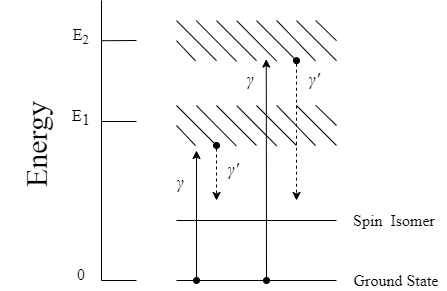

The diagram above was exported from draw.io. Its source (the exported page's mxGraphModel, read from the mxfile embedded in the PNG):
<mxGraphModel dx="600" dy="345" grid="1" gridSize="10" guides="1" tooltips="1" connect="1" arrows="1" fold="1" page="1" pageScale="1" pageWidth="827" pageHeight="1169" math="0" shadow="0">
  <root>
    <mxCell id="0" />
    <mxCell id="1" parent="0" />
    <mxCell id="8zFhOpNc0Uiwxic8URlZ-2" style="rounded=0;orthogonalLoop=1;jettySize=auto;html=1;exitX=0.183;exitY=0.48;exitDx=0;exitDy=0;exitPerimeter=0;endArrow=none;endFill=0;strokeWidth=1;" parent="1" edge="1">
      <mxGeometry relative="1" as="geometry">
        <mxPoint x="240" y="480" as="targetPoint" />
        <mxPoint x="205.19999999999993" y="480.24" as="sourcePoint" />
      </mxGeometry>
    </mxCell>
    <mxCell id="8zFhOpNc0Uiwxic8URlZ-1" value="" style="line;strokeWidth=1;direction=south;html=1;" parent="1" vertex="1">
      <mxGeometry x="200" y="440" width="10" height="280" as="geometry" />
    </mxCell>
    <mxCell id="8zFhOpNc0Uiwxic8URlZ-4" style="rounded=0;orthogonalLoop=1;jettySize=auto;html=1;exitX=0.183;exitY=0.48;exitDx=0;exitDy=0;exitPerimeter=0;endArrow=none;endFill=0;strokeWidth=1;" parent="1" edge="1">
      <mxGeometry relative="1" as="geometry">
        <mxPoint x="240" y="561" as="targetPoint" />
        <mxPoint x="205" y="561" as="sourcePoint" />
      </mxGeometry>
    </mxCell>
    <mxCell id="8zFhOpNc0Uiwxic8URlZ-5" style="rounded=0;orthogonalLoop=1;jettySize=auto;html=1;exitX=0.183;exitY=0.48;exitDx=0;exitDy=0;exitPerimeter=0;endArrow=none;endFill=0;strokeWidth=1;" parent="1" edge="1">
      <mxGeometry relative="1" as="geometry">
        <mxPoint x="240" y="720" as="targetPoint" />
        <mxPoint x="205" y="720" as="sourcePoint" />
      </mxGeometry>
    </mxCell>
    <mxCell id="8zFhOpNc0Uiwxic8URlZ-7" value="Energy" style="text;strokeColor=none;align=center;fillColor=none;html=1;verticalAlign=middle;whiteSpace=wrap;rounded=0;rotation=-90;fontSize=30;fontStyle=0;fontFamily=Times New Roman;" parent="1" vertex="1">
      <mxGeometry x="49.5" y="548.5" width="180" height="72" as="geometry" />
    </mxCell>
    <mxCell id="8zFhOpNc0Uiwxic8URlZ-67" style="edgeStyle=orthogonalEdgeStyle;rounded=0;orthogonalLoop=1;jettySize=auto;html=1;exitX=0.25;exitY=1;exitDx=0;exitDy=0;startArrow=oval;startFill=1;dashed=1;" parent="1" source="8zFhOpNc0Uiwxic8URlZ-28" edge="1">
      <mxGeometry relative="1" as="geometry">
        <mxPoint x="320" y="640" as="targetPoint" />
      </mxGeometry>
    </mxCell>
    <mxCell id="8zFhOpNc0Uiwxic8URlZ-28" value="" style="rounded=0;whiteSpace=wrap;html=1;labelBorderColor=#FFFFFF;strokeColor=none;fillColor=none;" parent="1" vertex="1">
      <mxGeometry x="280" y="545" width="160" height="40" as="geometry" />
    </mxCell>
    <mxCell id="8zFhOpNc0Uiwxic8URlZ-38" value="" style="endArrow=none;html=1;rounded=0;entryX=0;entryY=0;entryDx=0;entryDy=0;exitX=0.25;exitY=1;exitDx=0;exitDy=0;" parent="1" source="8zFhOpNc0Uiwxic8URlZ-28" target="8zFhOpNc0Uiwxic8URlZ-28" edge="1">
      <mxGeometry width="50" height="50" relative="1" as="geometry">
        <mxPoint x="600" y="600" as="sourcePoint" />
        <mxPoint x="560" y="560" as="targetPoint" />
      </mxGeometry>
    </mxCell>
    <mxCell id="8zFhOpNc0Uiwxic8URlZ-39" value="" style="endArrow=none;html=1;rounded=0;entryX=0;entryY=0.5;entryDx=0;entryDy=0;exitX=0.119;exitY=1.005;exitDx=0;exitDy=0;exitPerimeter=0;" parent="1" source="8zFhOpNc0Uiwxic8URlZ-28" target="8zFhOpNc0Uiwxic8URlZ-28" edge="1">
      <mxGeometry width="50" height="50" relative="1" as="geometry">
        <mxPoint x="580" y="600" as="sourcePoint" />
        <mxPoint x="570" y="620" as="targetPoint" />
      </mxGeometry>
    </mxCell>
    <mxCell id="8zFhOpNc0Uiwxic8URlZ-40" value="" style="endArrow=none;html=1;rounded=0;entryX=0.124;entryY=0;entryDx=0;entryDy=0;exitX=0.375;exitY=1.014;exitDx=0;exitDy=0;entryPerimeter=0;exitPerimeter=0;" parent="1" source="8zFhOpNc0Uiwxic8URlZ-28" target="8zFhOpNc0Uiwxic8URlZ-28" edge="1">
      <mxGeometry width="50" height="50" relative="1" as="geometry">
        <mxPoint x="620" y="600" as="sourcePoint" />
        <mxPoint x="580" y="560" as="targetPoint" />
      </mxGeometry>
    </mxCell>
    <mxCell id="8zFhOpNc0Uiwxic8URlZ-41" value="" style="endArrow=none;html=1;rounded=0;exitX=0.5;exitY=1;exitDx=0;exitDy=0;entryX=0.25;entryY=0;entryDx=0;entryDy=0;" parent="1" source="8zFhOpNc0Uiwxic8URlZ-28" target="8zFhOpNc0Uiwxic8URlZ-28" edge="1">
      <mxGeometry width="50" height="50" relative="1" as="geometry">
        <mxPoint x="640" y="600" as="sourcePoint" />
        <mxPoint x="600" y="560" as="targetPoint" />
      </mxGeometry>
    </mxCell>
    <mxCell id="8zFhOpNc0Uiwxic8URlZ-42" value="" style="endArrow=none;html=1;rounded=0;entryX=0.377;entryY=0.005;entryDx=0;entryDy=0;exitX=0.626;exitY=1.009;exitDx=0;exitDy=0;exitPerimeter=0;entryPerimeter=0;" parent="1" source="8zFhOpNc0Uiwxic8URlZ-28" target="8zFhOpNc0Uiwxic8URlZ-28" edge="1">
      <mxGeometry width="50" height="50" relative="1" as="geometry">
        <mxPoint x="660" y="600" as="sourcePoint" />
        <mxPoint x="620" y="560" as="targetPoint" />
      </mxGeometry>
    </mxCell>
    <mxCell id="8zFhOpNc0Uiwxic8URlZ-43" value="" style="endArrow=none;html=1;rounded=0;entryX=0.5;entryY=0;entryDx=0;entryDy=0;exitX=0.75;exitY=1;exitDx=0;exitDy=0;" parent="1" source="8zFhOpNc0Uiwxic8URlZ-28" target="8zFhOpNc0Uiwxic8URlZ-28" edge="1">
      <mxGeometry width="50" height="50" relative="1" as="geometry">
        <mxPoint x="680" y="600" as="sourcePoint" />
        <mxPoint x="640" y="560" as="targetPoint" />
      </mxGeometry>
    </mxCell>
    <mxCell id="8zFhOpNc0Uiwxic8URlZ-44" value="" style="endArrow=none;html=1;rounded=0;entryX=0.626;entryY=-0.005;entryDx=0;entryDy=0;entryPerimeter=0;exitX=0.869;exitY=1.005;exitDx=0;exitDy=0;exitPerimeter=0;" parent="1" source="8zFhOpNc0Uiwxic8URlZ-28" target="8zFhOpNc0Uiwxic8URlZ-28" edge="1">
      <mxGeometry width="50" height="50" relative="1" as="geometry">
        <mxPoint x="700" y="600" as="sourcePoint" />
        <mxPoint x="660" y="560" as="targetPoint" />
      </mxGeometry>
    </mxCell>
    <mxCell id="8zFhOpNc0Uiwxic8URlZ-45" value="" style="endArrow=none;html=1;rounded=0;entryX=0.75;entryY=0;entryDx=0;entryDy=0;exitX=1;exitY=1;exitDx=0;exitDy=0;" parent="1" source="8zFhOpNc0Uiwxic8URlZ-28" target="8zFhOpNc0Uiwxic8URlZ-28" edge="1">
      <mxGeometry width="50" height="50" relative="1" as="geometry">
        <mxPoint x="720" y="600" as="sourcePoint" />
        <mxPoint x="680" y="560" as="targetPoint" />
      </mxGeometry>
    </mxCell>
    <mxCell id="8zFhOpNc0Uiwxic8URlZ-46" value="" style="endArrow=none;html=1;rounded=0;entryX=0.87;entryY=-0.005;entryDx=0;entryDy=0;entryPerimeter=0;exitX=1;exitY=0.5;exitDx=0;exitDy=0;" parent="1" source="8zFhOpNc0Uiwxic8URlZ-28" target="8zFhOpNc0Uiwxic8URlZ-28" edge="1">
      <mxGeometry width="50" height="50" relative="1" as="geometry">
        <mxPoint x="720" y="580" as="sourcePoint" />
        <mxPoint x="700" y="560" as="targetPoint" />
      </mxGeometry>
    </mxCell>
    <mxCell id="8zFhOpNc0Uiwxic8URlZ-68" style="edgeStyle=orthogonalEdgeStyle;rounded=0;orthogonalLoop=1;jettySize=auto;html=1;exitX=0.75;exitY=1;exitDx=0;exitDy=0;startArrow=oval;startFill=1;dashed=1;" parent="1" source="8zFhOpNc0Uiwxic8URlZ-50" edge="1">
      <mxGeometry relative="1" as="geometry">
        <mxPoint x="400" y="640" as="targetPoint" />
      </mxGeometry>
    </mxCell>
    <mxCell id="8zFhOpNc0Uiwxic8URlZ-50" value="" style="rounded=0;whiteSpace=wrap;html=1;labelBorderColor=#FFFFFF;strokeColor=none;fillColor=none;" parent="1" vertex="1">
      <mxGeometry x="280" y="460.2" width="160" height="40" as="geometry" />
    </mxCell>
    <mxCell id="8zFhOpNc0Uiwxic8URlZ-51" value="" style="endArrow=none;html=1;rounded=0;entryX=0;entryY=0;entryDx=0;entryDy=0;exitX=0.25;exitY=1;exitDx=0;exitDy=0;" parent="1" source="8zFhOpNc0Uiwxic8URlZ-50" target="8zFhOpNc0Uiwxic8URlZ-50" edge="1">
      <mxGeometry width="50" height="50" relative="1" as="geometry">
        <mxPoint x="600" y="525.2" as="sourcePoint" />
        <mxPoint x="560" y="485.2" as="targetPoint" />
      </mxGeometry>
    </mxCell>
    <mxCell id="8zFhOpNc0Uiwxic8URlZ-52" value="" style="endArrow=none;html=1;rounded=0;entryX=0;entryY=0.5;entryDx=0;entryDy=0;exitX=0.119;exitY=1.005;exitDx=0;exitDy=0;exitPerimeter=0;" parent="1" source="8zFhOpNc0Uiwxic8URlZ-50" target="8zFhOpNc0Uiwxic8URlZ-50" edge="1">
      <mxGeometry width="50" height="50" relative="1" as="geometry">
        <mxPoint x="580" y="525.2" as="sourcePoint" />
        <mxPoint x="570" y="545.2" as="targetPoint" />
      </mxGeometry>
    </mxCell>
    <mxCell id="8zFhOpNc0Uiwxic8URlZ-53" value="" style="endArrow=none;html=1;rounded=0;entryX=0.124;entryY=0;entryDx=0;entryDy=0;exitX=0.375;exitY=1.014;exitDx=0;exitDy=0;entryPerimeter=0;exitPerimeter=0;" parent="1" source="8zFhOpNc0Uiwxic8URlZ-50" target="8zFhOpNc0Uiwxic8URlZ-50" edge="1">
      <mxGeometry width="50" height="50" relative="1" as="geometry">
        <mxPoint x="620" y="525.2" as="sourcePoint" />
        <mxPoint x="580" y="485.2" as="targetPoint" />
      </mxGeometry>
    </mxCell>
    <mxCell id="8zFhOpNc0Uiwxic8URlZ-54" value="" style="endArrow=none;html=1;rounded=0;exitX=0.5;exitY=1;exitDx=0;exitDy=0;entryX=0.25;entryY=0;entryDx=0;entryDy=0;" parent="1" source="8zFhOpNc0Uiwxic8URlZ-50" target="8zFhOpNc0Uiwxic8URlZ-50" edge="1">
      <mxGeometry width="50" height="50" relative="1" as="geometry">
        <mxPoint x="640" y="525.2" as="sourcePoint" />
        <mxPoint x="600" y="485.2" as="targetPoint" />
      </mxGeometry>
    </mxCell>
    <mxCell id="8zFhOpNc0Uiwxic8URlZ-55" value="" style="endArrow=none;html=1;rounded=0;entryX=0.377;entryY=0.005;entryDx=0;entryDy=0;exitX=0.626;exitY=1.009;exitDx=0;exitDy=0;exitPerimeter=0;entryPerimeter=0;" parent="1" source="8zFhOpNc0Uiwxic8URlZ-50" target="8zFhOpNc0Uiwxic8URlZ-50" edge="1">
      <mxGeometry width="50" height="50" relative="1" as="geometry">
        <mxPoint x="660" y="525.2" as="sourcePoint" />
        <mxPoint x="620" y="485.2" as="targetPoint" />
      </mxGeometry>
    </mxCell>
    <mxCell id="8zFhOpNc0Uiwxic8URlZ-56" value="" style="endArrow=none;html=1;rounded=0;entryX=0.5;entryY=0;entryDx=0;entryDy=0;exitX=0.75;exitY=1;exitDx=0;exitDy=0;" parent="1" source="8zFhOpNc0Uiwxic8URlZ-50" target="8zFhOpNc0Uiwxic8URlZ-50" edge="1">
      <mxGeometry width="50" height="50" relative="1" as="geometry">
        <mxPoint x="680" y="525.2" as="sourcePoint" />
        <mxPoint x="640" y="485.2" as="targetPoint" />
      </mxGeometry>
    </mxCell>
    <mxCell id="8zFhOpNc0Uiwxic8URlZ-57" value="" style="endArrow=none;html=1;rounded=0;entryX=0.626;entryY=-0.005;entryDx=0;entryDy=0;entryPerimeter=0;exitX=0.869;exitY=1.005;exitDx=0;exitDy=0;exitPerimeter=0;" parent="1" source="8zFhOpNc0Uiwxic8URlZ-50" target="8zFhOpNc0Uiwxic8URlZ-50" edge="1">
      <mxGeometry width="50" height="50" relative="1" as="geometry">
        <mxPoint x="700" y="525.2" as="sourcePoint" />
        <mxPoint x="660" y="485.2" as="targetPoint" />
      </mxGeometry>
    </mxCell>
    <mxCell id="8zFhOpNc0Uiwxic8URlZ-58" value="" style="endArrow=none;html=1;rounded=0;entryX=0.75;entryY=0;entryDx=0;entryDy=0;exitX=1;exitY=1;exitDx=0;exitDy=0;" parent="1" source="8zFhOpNc0Uiwxic8URlZ-50" target="8zFhOpNc0Uiwxic8URlZ-50" edge="1">
      <mxGeometry width="50" height="50" relative="1" as="geometry">
        <mxPoint x="720" y="525.2" as="sourcePoint" />
        <mxPoint x="680" y="485.2" as="targetPoint" />
      </mxGeometry>
    </mxCell>
    <mxCell id="8zFhOpNc0Uiwxic8URlZ-59" value="" style="endArrow=none;html=1;rounded=0;entryX=0.87;entryY=-0.005;entryDx=0;entryDy=0;entryPerimeter=0;exitX=1;exitY=0.5;exitDx=0;exitDy=0;" parent="1" source="8zFhOpNc0Uiwxic8URlZ-50" target="8zFhOpNc0Uiwxic8URlZ-50" edge="1">
      <mxGeometry width="50" height="50" relative="1" as="geometry">
        <mxPoint x="720" y="505.2" as="sourcePoint" />
        <mxPoint x="700" y="485.2" as="targetPoint" />
      </mxGeometry>
    </mxCell>
    <mxCell id="8zFhOpNc0Uiwxic8URlZ-60" value="E&lt;sub style=&quot;font-size: 16px;&quot;&gt;1&lt;/sub&gt;" style="text;html=1;strokeColor=none;fillColor=none;align=center;verticalAlign=middle;whiteSpace=wrap;rounded=0;fontFamily=Times New Roman;fontSize=16;" parent="1" vertex="1">
      <mxGeometry x="170" y="542" width="30" height="29" as="geometry" />
    </mxCell>
    <mxCell id="8zFhOpNc0Uiwxic8URlZ-61" value="E&lt;sub&gt;2&lt;/sub&gt;" style="text;html=1;strokeColor=none;fillColor=none;align=center;verticalAlign=middle;whiteSpace=wrap;rounded=0;fontFamily=Times New Roman;fontSize=16;" parent="1" vertex="1">
      <mxGeometry x="170" y="461.7" width="30" height="29" as="geometry" />
    </mxCell>
    <mxCell id="8zFhOpNc0Uiwxic8URlZ-63" value="" style="endArrow=none;html=1;rounded=0;" parent="1" edge="1">
      <mxGeometry width="50" height="50" relative="1" as="geometry">
        <mxPoint x="280" y="720" as="sourcePoint" />
        <mxPoint x="440" y="720" as="targetPoint" />
      </mxGeometry>
    </mxCell>
    <mxCell id="8zFhOpNc0Uiwxic8URlZ-64" value="" style="endArrow=none;html=1;rounded=0;" parent="1" edge="1">
      <mxGeometry width="50" height="50" relative="1" as="geometry">
        <mxPoint x="280" y="660" as="sourcePoint" />
        <mxPoint x="440" y="660" as="targetPoint" />
      </mxGeometry>
    </mxCell>
    <mxCell id="8zFhOpNc0Uiwxic8URlZ-65" value="" style="endArrow=classic;html=1;rounded=0;sourcePerimeterSpacing=0;targetPerimeterSpacing=0;startSize=6;startArrow=oval;startFill=1;" parent="1" edge="1">
      <mxGeometry width="50" height="50" relative="1" as="geometry">
        <mxPoint x="300" y="720" as="sourcePoint" />
        <mxPoint x="300" y="590" as="targetPoint" />
      </mxGeometry>
    </mxCell>
    <mxCell id="8zFhOpNc0Uiwxic8URlZ-66" value="" style="endArrow=classic;html=1;rounded=0;sourcePerimeterSpacing=0;targetPerimeterSpacing=0;startSize=6;startArrow=oval;startFill=1;entryX=0.561;entryY=0.96;entryDx=0;entryDy=0;entryPerimeter=0;" parent="1" target="8zFhOpNc0Uiwxic8URlZ-50" edge="1">
      <mxGeometry width="50" height="50" relative="1" as="geometry">
        <mxPoint x="370" y="720" as="sourcePoint" />
        <mxPoint x="370" y="520" as="targetPoint" />
      </mxGeometry>
    </mxCell>
    <mxCell id="8zFhOpNc0Uiwxic8URlZ-69" value="Ground State" style="text;html=1;strokeColor=none;fillColor=none;align=center;verticalAlign=middle;whiteSpace=wrap;rounded=0;fontSize=16;fontFamily=Times New Roman;" parent="1" vertex="1">
      <mxGeometry x="450" y="710" width="100" height="20" as="geometry" />
    </mxCell>
    <mxCell id="8zFhOpNc0Uiwxic8URlZ-70" value="0" style="text;html=1;strokeColor=none;fillColor=none;align=center;verticalAlign=middle;whiteSpace=wrap;rounded=0;fontFamily=Times New Roman;fontSize=16;" parent="1" vertex="1">
      <mxGeometry x="170" y="699" width="30" height="29" as="geometry" />
    </mxCell>
    <mxCell id="8zFhOpNc0Uiwxic8URlZ-71" value="Spin&amp;nbsp; Isomer" style="text;html=1;strokeColor=none;fillColor=none;align=center;verticalAlign=middle;whiteSpace=wrap;rounded=0;fontSize=16;fontFamily=Times New Roman;" parent="1" vertex="1">
      <mxGeometry x="448" y="650" width="100" height="20" as="geometry" />
    </mxCell>
    <mxCell id="8zFhOpNc0Uiwxic8URlZ-72" value="&lt;i style=&quot;font-size: 18px;&quot;&gt;γ&lt;/i&gt;" style="text;html=1;strokeColor=none;fillColor=none;align=center;verticalAlign=middle;whiteSpace=wrap;rounded=0;fontFamily=Times New Roman;fontSize=18;" parent="1" vertex="1">
      <mxGeometry x="274" y="608" width="20" height="28" as="geometry" />
    </mxCell>
    <mxCell id="8zFhOpNc0Uiwxic8URlZ-73" value="&lt;i style=&quot;font-size: 18px;&quot;&gt;γ&lt;/i&gt;" style="text;html=1;strokeColor=none;fillColor=none;align=center;verticalAlign=middle;whiteSpace=wrap;rounded=0;fontFamily=Times New Roman;fontSize=18;" parent="1" vertex="1">
      <mxGeometry x="344" y="505.2" width="20" height="28" as="geometry" />
    </mxCell>
    <mxCell id="8zFhOpNc0Uiwxic8URlZ-74" value="&lt;i style=&quot;font-size: 18px;&quot;&gt;γ'&lt;/i&gt;" style="text;html=1;strokeColor=none;fillColor=none;align=center;verticalAlign=middle;whiteSpace=wrap;rounded=0;fontFamily=Times New Roman;fontSize=18;" parent="1" vertex="1">
      <mxGeometry x="327" y="595" width="20" height="28" as="geometry" />
    </mxCell>
    <mxCell id="8zFhOpNc0Uiwxic8URlZ-75" value="&lt;i style=&quot;font-size: 18px;&quot;&gt;γ'&lt;/i&gt;" style="text;html=1;strokeColor=none;fillColor=none;align=center;verticalAlign=middle;whiteSpace=wrap;rounded=0;fontFamily=Times New Roman;fontSize=18;" parent="1" vertex="1">
      <mxGeometry x="408" y="505.2" width="20" height="28" as="geometry" />
    </mxCell>
  </root>
</mxGraphModel>